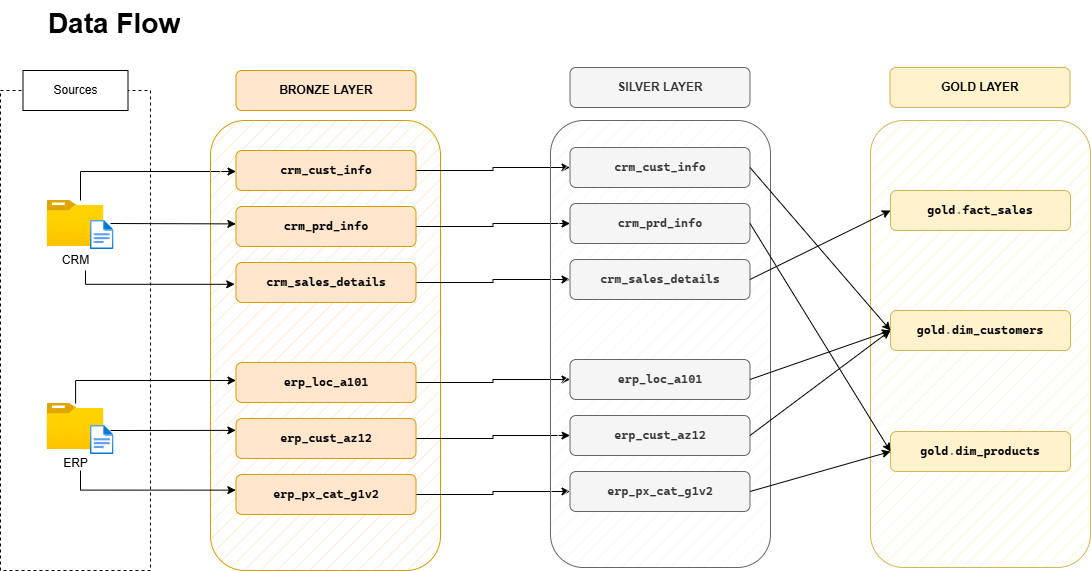

The diagram above was exported from draw.io. Its source (the exported page's mxGraphModel, read from the mxfile embedded in the PNG):
<mxGraphModel dx="872" dy="563" grid="1" gridSize="10" guides="1" tooltips="1" connect="1" arrows="1" fold="1" page="1" pageScale="1" pageWidth="850" pageHeight="1100" math="0" shadow="0">
  <root>
    <mxCell id="0" />
    <mxCell id="1" parent="0" />
    <mxCell id="5vYu7ZTFWnFM_FncMBj0-1" parent="1" style="rounded=0;whiteSpace=wrap;html=1;fillColor=none;dashed=1;" value="" vertex="1">
      <mxGeometry height="480" width="150" x="130" y="120" as="geometry" />
    </mxCell>
    <mxCell id="5vYu7ZTFWnFM_FncMBj0-2" parent="1" style="rounded=0;whiteSpace=wrap;html=1;" value="Sources" vertex="1">
      <mxGeometry height="40" width="105" x="152.5" y="100" as="geometry" />
    </mxCell>
    <mxCell id="5vYu7ZTFWnFM_FncMBj0-29" edge="1" parent="1" source="5vYu7ZTFWnFM_FncMBj0-3" style="edgeStyle=orthogonalEdgeStyle;rounded=0;orthogonalLoop=1;jettySize=auto;html=1;" target="5vYu7ZTFWnFM_FncMBj0-10">
      <mxGeometry relative="1" as="geometry">
        <Array as="points">
          <mxPoint x="210" y="201" />
        </Array>
      </mxGeometry>
    </mxCell>
    <mxCell id="5vYu7ZTFWnFM_FncMBj0-3" parent="1" style="image;aspect=fixed;html=1;points=[];align=center;fontSize=12;image=img/lib/azure2/general/Folder_Blank.svg;" value="CRM" vertex="1">
      <mxGeometry height="46" width="56.68" x="176.66" y="230" as="geometry" />
    </mxCell>
    <mxCell id="5vYu7ZTFWnFM_FncMBj0-4" parent="1" style="image;aspect=fixed;html=1;points=[];align=center;fontSize=12;image=img/lib/azure2/general/Folder_Blank.svg;" value="ERP" vertex="1">
      <mxGeometry height="46" width="56.68" x="176.66" y="433" as="geometry" />
    </mxCell>
    <mxCell id="5vYu7ZTFWnFM_FncMBj0-6" parent="1" style="image;aspect=fixed;html=1;points=[];align=center;fontSize=12;image=img/lib/azure2/general/File.svg;" value="" vertex="1">
      <mxGeometry height="29" width="23.53" x="220" y="250" as="geometry" />
    </mxCell>
    <mxCell id="5vYu7ZTFWnFM_FncMBj0-7" parent="1" style="image;aspect=fixed;html=1;points=[];align=center;fontSize=12;image=img/lib/azure2/general/File.svg;" value="" vertex="1">
      <mxGeometry height="29" width="23.53" x="220" y="455" as="geometry" />
    </mxCell>
    <mxCell id="5vYu7ZTFWnFM_FncMBj0-8" parent="1" style="rounded=1;whiteSpace=wrap;html=1;fillColor=#ffe6cc;strokeColor=#d79b00;fillStyle=hatch;" value="" vertex="1">
      <mxGeometry height="450" width="230" x="340" y="150" as="geometry" />
    </mxCell>
    <mxCell id="5vYu7ZTFWnFM_FncMBj0-9" parent="1" style="rounded=1;whiteSpace=wrap;html=1;fillColor=#ffe6cc;strokeColor=#d79b00;fillStyle=auto;fontStyle=1" value="BRONZE LAYER" vertex="1">
      <mxGeometry height="40" width="180" x="365.5" y="100" as="geometry" />
    </mxCell>
    <mxCell id="mOWm_IinvrnHdlttXvQg-5" edge="1" parent="1" source="5vYu7ZTFWnFM_FncMBj0-10" style="edgeStyle=orthogonalEdgeStyle;rounded=0;orthogonalLoop=1;jettySize=auto;html=1;entryX=0;entryY=0.5;entryDx=0;entryDy=0;" target="5vYu7ZTFWnFM_FncMBj0-40">
      <mxGeometry relative="1" as="geometry" />
    </mxCell>
    <mxCell id="5vYu7ZTFWnFM_FncMBj0-10" parent="1" style="rounded=1;whiteSpace=wrap;html=1;fillColor=#ffe6cc;strokeColor=#d79b00;fillStyle=auto;fontStyle=1" value="&lt;pre style=&quot;font-family: &amp;quot;Cascadia Mono&amp;quot;; font-size: 9pt;&quot;&gt;crm_cust_info&lt;/pre&gt;" vertex="1">
      <mxGeometry height="40" width="180" x="365.5" y="180" as="geometry" />
    </mxCell>
    <mxCell id="mOWm_IinvrnHdlttXvQg-6" edge="1" parent="1" source="5vYu7ZTFWnFM_FncMBj0-11" style="edgeStyle=orthogonalEdgeStyle;rounded=0;orthogonalLoop=1;jettySize=auto;html=1;entryX=0;entryY=0.5;entryDx=0;entryDy=0;" target="5vYu7ZTFWnFM_FncMBj0-41">
      <mxGeometry relative="1" as="geometry" />
    </mxCell>
    <mxCell id="5vYu7ZTFWnFM_FncMBj0-11" parent="1" style="rounded=1;whiteSpace=wrap;html=1;fillColor=#ffe6cc;strokeColor=#d79b00;fillStyle=auto;fontStyle=1" value="&lt;pre style=&quot;font-family: &amp;quot;Cascadia Mono&amp;quot;; font-size: 9pt;&quot;&gt;crm_prd_info&lt;/pre&gt;" vertex="1">
      <mxGeometry height="40" width="180" x="365.5" y="236" as="geometry" />
    </mxCell>
    <mxCell id="mOWm_IinvrnHdlttXvQg-7" edge="1" parent="1" source="5vYu7ZTFWnFM_FncMBj0-12" style="edgeStyle=orthogonalEdgeStyle;rounded=0;orthogonalLoop=1;jettySize=auto;html=1;entryX=0;entryY=0.5;entryDx=0;entryDy=0;" target="5vYu7ZTFWnFM_FncMBj0-42">
      <mxGeometry relative="1" as="geometry" />
    </mxCell>
    <mxCell id="5vYu7ZTFWnFM_FncMBj0-12" parent="1" style="rounded=1;whiteSpace=wrap;html=1;fillColor=#ffe6cc;strokeColor=#d79b00;fillStyle=auto;fontStyle=1" value="&lt;pre style=&quot;font-family: &amp;quot;Cascadia Mono&amp;quot;; font-size: 9pt;&quot;&gt;crm_sales_details&lt;/pre&gt;" vertex="1">
      <mxGeometry height="40" width="180" x="365.5" y="292" as="geometry" />
    </mxCell>
    <mxCell id="mOWm_IinvrnHdlttXvQg-8" edge="1" parent="1" source="5vYu7ZTFWnFM_FncMBj0-13" style="edgeStyle=orthogonalEdgeStyle;rounded=0;orthogonalLoop=1;jettySize=auto;html=1;" target="5vYu7ZTFWnFM_FncMBj0-43">
      <mxGeometry relative="1" as="geometry" />
    </mxCell>
    <mxCell id="5vYu7ZTFWnFM_FncMBj0-13" parent="1" style="rounded=1;whiteSpace=wrap;html=1;fillColor=#ffe6cc;strokeColor=#d79b00;fillStyle=auto;fontStyle=1" value="&lt;pre style=&quot;font-family: &amp;quot;Cascadia Mono&amp;quot;; font-size: 9pt;&quot;&gt;erp_loc_a101&lt;/pre&gt;" vertex="1">
      <mxGeometry height="40" width="180" x="365.5" y="392" as="geometry" />
    </mxCell>
    <mxCell id="mOWm_IinvrnHdlttXvQg-9" edge="1" parent="1" source="5vYu7ZTFWnFM_FncMBj0-14" style="edgeStyle=orthogonalEdgeStyle;rounded=0;orthogonalLoop=1;jettySize=auto;html=1;" target="5vYu7ZTFWnFM_FncMBj0-44">
      <mxGeometry relative="1" as="geometry" />
    </mxCell>
    <mxCell id="5vYu7ZTFWnFM_FncMBj0-14" parent="1" style="rounded=1;whiteSpace=wrap;html=1;fillColor=#ffe6cc;strokeColor=#d79b00;fillStyle=auto;fontStyle=1" value="&lt;pre style=&quot;font-family: &amp;quot;Cascadia Mono&amp;quot;; font-size: 9pt;&quot;&gt;erp_cust_az12&lt;/pre&gt;" vertex="1">
      <mxGeometry height="40" width="180" x="365.5" y="448" as="geometry" />
    </mxCell>
    <mxCell id="mOWm_IinvrnHdlttXvQg-10" edge="1" parent="1" source="5vYu7ZTFWnFM_FncMBj0-15" style="edgeStyle=orthogonalEdgeStyle;rounded=0;orthogonalLoop=1;jettySize=auto;html=1;" target="5vYu7ZTFWnFM_FncMBj0-45">
      <mxGeometry relative="1" as="geometry" />
    </mxCell>
    <mxCell id="5vYu7ZTFWnFM_FncMBj0-15" parent="1" style="rounded=1;whiteSpace=wrap;html=1;fillColor=#ffe6cc;strokeColor=#d79b00;fillStyle=auto;fontStyle=1" value="&lt;pre style=&quot;font-family: &amp;quot;Cascadia Mono&amp;quot;; font-size: 9pt;&quot;&gt;erp_px_cat_g1v2&lt;/pre&gt;" vertex="1">
      <mxGeometry height="40" width="180" x="365.5" y="504" as="geometry" />
    </mxCell>
    <mxCell id="5vYu7ZTFWnFM_FncMBj0-22" edge="1" parent="1" style="endArrow=classic;html=1;rounded=0;entryX=-0.001;entryY=0.435;entryDx=0;entryDy=0;entryPerimeter=0;" target="5vYu7ZTFWnFM_FncMBj0-11" value="">
      <mxGeometry height="50" relative="1" width="50" as="geometry">
        <mxPoint x="240" y="253" as="sourcePoint" />
        <mxPoint x="360" y="253" as="targetPoint" />
      </mxGeometry>
    </mxCell>
    <mxCell id="5vYu7ZTFWnFM_FncMBj0-23" edge="1" parent="1" style="edgeStyle=orthogonalEdgeStyle;rounded=0;orthogonalLoop=1;jettySize=auto;html=1;entryX=-0.007;entryY=0.545;entryDx=0;entryDy=0;entryPerimeter=0;" target="5vYu7ZTFWnFM_FncMBj0-12">
      <mxGeometry relative="1" as="geometry">
        <Array as="points">
          <mxPoint x="215" y="314" />
        </Array>
        <mxPoint x="215" y="300" as="sourcePoint" />
        <mxPoint x="360" y="314" as="targetPoint" />
      </mxGeometry>
    </mxCell>
    <mxCell id="5vYu7ZTFWnFM_FncMBj0-24" edge="1" parent="1" source="5vYu7ZTFWnFM_FncMBj0-4" style="edgeStyle=orthogonalEdgeStyle;rounded=0;orthogonalLoop=1;jettySize=auto;html=1;" target="5vYu7ZTFWnFM_FncMBj0-13">
      <mxGeometry relative="1" as="geometry">
        <Array as="points">
          <mxPoint x="205" y="410" />
        </Array>
      </mxGeometry>
    </mxCell>
    <mxCell id="5vYu7ZTFWnFM_FncMBj0-27" edge="1" parent="1" style="edgeStyle=orthogonalEdgeStyle;rounded=0;orthogonalLoop=1;jettySize=auto;html=1;entryX=-0.001;entryY=0.391;entryDx=0;entryDy=0;entryPerimeter=0;" target="5vYu7ZTFWnFM_FncMBj0-15">
      <mxGeometry relative="1" as="geometry">
        <Array as="points">
          <mxPoint x="210" y="520" />
        </Array>
        <mxPoint x="210" y="500" as="sourcePoint" />
        <mxPoint x="361" y="520" as="targetPoint" />
      </mxGeometry>
    </mxCell>
    <mxCell id="5vYu7ZTFWnFM_FncMBj0-30" edge="1" parent="1" style="endArrow=classic;html=1;rounded=0;entryX=-0.001;entryY=0.297;entryDx=0;entryDy=0;entryPerimeter=0;" target="5vYu7ZTFWnFM_FncMBj0-14" value="">
      <mxGeometry height="50" relative="1" width="50" as="geometry">
        <mxPoint x="240" y="460" as="sourcePoint" />
        <mxPoint x="361" y="460" as="targetPoint" />
      </mxGeometry>
    </mxCell>
    <mxCell id="5vYu7ZTFWnFM_FncMBj0-38" parent="1" style="rounded=1;whiteSpace=wrap;html=1;fillColor=#f5f5f5;strokeColor=#666666;fillStyle=hatch;fontColor=#333333;" value="" vertex="1">
      <mxGeometry height="447" width="220" x="680" y="150" as="geometry" />
    </mxCell>
    <mxCell id="5vYu7ZTFWnFM_FncMBj0-39" parent="1" style="rounded=1;whiteSpace=wrap;html=1;fillColor=#f5f5f5;strokeColor=#666666;fillStyle=auto;fontStyle=1;fontColor=#333333;" value="SILVER LAYER" vertex="1">
      <mxGeometry height="40" width="180" x="699.5" y="97" as="geometry" />
    </mxCell>
    <mxCell id="5vYu7ZTFWnFM_FncMBj0-40" parent="1" style="rounded=1;whiteSpace=wrap;html=1;fillColor=#f5f5f5;strokeColor=#666666;fillStyle=auto;fontStyle=1;fontColor=#333333;" value="&lt;pre style=&quot;font-family: &amp;quot;Cascadia Mono&amp;quot;; font-size: 9pt;&quot;&gt;crm_cust_info&lt;/pre&gt;" vertex="1">
      <mxGeometry height="40" width="180" x="699.5" y="177" as="geometry" />
    </mxCell>
    <mxCell id="5vYu7ZTFWnFM_FncMBj0-41" parent="1" style="rounded=1;whiteSpace=wrap;html=1;fillColor=#f5f5f5;strokeColor=#666666;fillStyle=auto;fontStyle=1;fontColor=#333333;" value="&lt;pre style=&quot;font-family: &amp;quot;Cascadia Mono&amp;quot;; font-size: 9pt;&quot;&gt;crm_prd_info&lt;/pre&gt;" vertex="1">
      <mxGeometry height="40" width="180" x="699.5" y="233" as="geometry" />
    </mxCell>
    <mxCell id="5vYu7ZTFWnFM_FncMBj0-42" parent="1" style="rounded=1;whiteSpace=wrap;html=1;fillColor=#f5f5f5;strokeColor=#666666;fillStyle=auto;fontStyle=1;fontColor=#333333;" value="&lt;pre style=&quot;font-family: &amp;quot;Cascadia Mono&amp;quot;; font-size: 9pt;&quot;&gt;crm_sales_details&lt;/pre&gt;" vertex="1">
      <mxGeometry height="40" width="180" x="699.5" y="289" as="geometry" />
    </mxCell>
    <mxCell id="5vYu7ZTFWnFM_FncMBj0-43" parent="1" style="rounded=1;whiteSpace=wrap;html=1;fillColor=#f5f5f5;strokeColor=#666666;fillStyle=auto;fontStyle=1;fontColor=#333333;" value="&lt;pre style=&quot;font-family: &amp;quot;Cascadia Mono&amp;quot;; font-size: 9pt;&quot;&gt;erp_loc_a101&lt;/pre&gt;" vertex="1">
      <mxGeometry height="40" width="180" x="699.5" y="389" as="geometry" />
    </mxCell>
    <mxCell id="5vYu7ZTFWnFM_FncMBj0-44" parent="1" style="rounded=1;whiteSpace=wrap;html=1;fillColor=#f5f5f5;strokeColor=#666666;fillStyle=auto;fontStyle=1;fontColor=#333333;" value="&lt;pre style=&quot;font-family: &amp;quot;Cascadia Mono&amp;quot;; font-size: 9pt;&quot;&gt;erp_cust_az12&lt;/pre&gt;" vertex="1">
      <mxGeometry height="40" width="180" x="699.5" y="445" as="geometry" />
    </mxCell>
    <mxCell id="5vYu7ZTFWnFM_FncMBj0-45" parent="1" style="rounded=1;whiteSpace=wrap;html=1;fillColor=#f5f5f5;strokeColor=#666666;fillStyle=auto;fontStyle=1;fontColor=#333333;" value="&lt;pre style=&quot;font-family: &amp;quot;Cascadia Mono&amp;quot;; font-size: 9pt;&quot;&gt;erp_px_cat_g1v2&lt;/pre&gt;" vertex="1">
      <mxGeometry height="40" width="180" x="699.5" y="501" as="geometry" />
    </mxCell>
    <mxCell id="hFtU4LlK1HG4CLFA83Bu-1" parent="1" style="rounded=1;whiteSpace=wrap;html=1;fillColor=#fff2cc;strokeColor=#d6b656;fillStyle=hatch;" value="" vertex="1">
      <mxGeometry height="447" width="220" x="1000" y="150" as="geometry" />
    </mxCell>
    <mxCell id="hFtU4LlK1HG4CLFA83Bu-2" parent="1" style="rounded=1;whiteSpace=wrap;html=1;fillColor=#fff2cc;strokeColor=#d6b656;fillStyle=auto;fontStyle=1;" value="GOLD LAYER" vertex="1">
      <mxGeometry height="40" width="180" x="1019.5" y="97" as="geometry" />
    </mxCell>
    <mxCell id="hFtU4LlK1HG4CLFA83Bu-3" parent="1" style="rounded=1;whiteSpace=wrap;html=1;fillColor=#fff2cc;strokeColor=#d6b656;fillStyle=auto;fontStyle=1;" value="&lt;pre style=&quot;font-family: &amp;quot;Cascadia Mono&amp;quot;; font-size: 9pt;&quot;&gt;gold&lt;span style=&quot;color:#808080&quot;&gt;.&lt;/span&gt;fact_sales&lt;/pre&gt;" vertex="1">
      <mxGeometry height="40" width="180" x="1020" y="220" as="geometry" />
    </mxCell>
    <mxCell id="hFtU4LlK1HG4CLFA83Bu-4" parent="1" style="rounded=1;whiteSpace=wrap;html=1;fillColor=#fff2cc;strokeColor=#d6b656;fillStyle=auto;fontStyle=1;" value="&lt;pre style=&quot;font-family: &amp;quot;Cascadia Mono&amp;quot;; font-size: 9pt;&quot;&gt;gold&lt;span style=&quot;color:#808080&quot;&gt;.&lt;/span&gt;dim_customers&lt;/pre&gt;" vertex="1">
      <mxGeometry height="40" width="180" x="1020" y="340" as="geometry" />
    </mxCell>
    <mxCell id="hFtU4LlK1HG4CLFA83Bu-5" parent="1" style="rounded=1;whiteSpace=wrap;html=1;fillColor=#fff2cc;strokeColor=#d6b656;fillStyle=auto;fontStyle=1;" value="&lt;pre style=&quot;font-family: &amp;quot;Cascadia Mono&amp;quot;; font-size: 9pt;&quot;&gt;gold&lt;span style=&quot;color:#808080&quot;&gt;.&lt;/span&gt;dim_products&lt;/pre&gt;" vertex="1">
      <mxGeometry height="40" width="180" x="1020" y="461" as="geometry" />
    </mxCell>
    <mxCell id="NPAPSugVnOpQrFr4IFjL-4" edge="1" parent="1" source="5vYu7ZTFWnFM_FncMBj0-43" style="endArrow=classic;html=1;rounded=0;exitX=1;exitY=0.5;exitDx=0;exitDy=0;entryX=0;entryY=0.5;entryDx=0;entryDy=0;" target="hFtU4LlK1HG4CLFA83Bu-4" value="">
      <mxGeometry height="50" relative="1" width="50" as="geometry">
        <mxPoint x="830" y="360" as="sourcePoint" />
        <mxPoint x="880" y="310" as="targetPoint" />
      </mxGeometry>
    </mxCell>
    <mxCell id="NPAPSugVnOpQrFr4IFjL-5" edge="1" parent="1" source="5vYu7ZTFWnFM_FncMBj0-44" style="endArrow=classic;html=1;rounded=0;exitX=1;exitY=0.5;exitDx=0;exitDy=0;entryX=0;entryY=0.5;entryDx=0;entryDy=0;" target="hFtU4LlK1HG4CLFA83Bu-4" value="">
      <mxGeometry height="50" relative="1" width="50" as="geometry">
        <mxPoint x="890" y="419" as="sourcePoint" />
        <mxPoint x="1030" y="370" as="targetPoint" />
      </mxGeometry>
    </mxCell>
    <mxCell id="NPAPSugVnOpQrFr4IFjL-6" edge="1" parent="1" source="5vYu7ZTFWnFM_FncMBj0-40" style="endArrow=classic;html=1;rounded=0;exitX=1;exitY=0.5;exitDx=0;exitDy=0;entryX=0;entryY=0.5;entryDx=0;entryDy=0;" target="hFtU4LlK1HG4CLFA83Bu-4" value="">
      <mxGeometry height="50" relative="1" width="50" as="geometry">
        <mxPoint x="830" y="360" as="sourcePoint" />
        <mxPoint x="880" y="310" as="targetPoint" />
      </mxGeometry>
    </mxCell>
    <mxCell id="NPAPSugVnOpQrFr4IFjL-7" edge="1" parent="1" source="5vYu7ZTFWnFM_FncMBj0-42" style="endArrow=classic;html=1;rounded=0;entryX=0;entryY=0.5;entryDx=0;entryDy=0;exitX=1;exitY=0.5;exitDx=0;exitDy=0;" target="hFtU4LlK1HG4CLFA83Bu-3" value="">
      <mxGeometry height="50" relative="1" width="50" as="geometry">
        <mxPoint x="830" y="360" as="sourcePoint" />
        <mxPoint x="880" y="310" as="targetPoint" />
      </mxGeometry>
    </mxCell>
    <mxCell id="NPAPSugVnOpQrFr4IFjL-8" edge="1" parent="1" source="5vYu7ZTFWnFM_FncMBj0-45" style="endArrow=classic;html=1;rounded=0;exitX=1;exitY=0.5;exitDx=0;exitDy=0;entryX=0;entryY=0.5;entryDx=0;entryDy=0;" target="hFtU4LlK1HG4CLFA83Bu-5" value="">
      <mxGeometry height="50" relative="1" width="50" as="geometry">
        <mxPoint x="830" y="360" as="sourcePoint" />
        <mxPoint x="880" y="310" as="targetPoint" />
      </mxGeometry>
    </mxCell>
    <mxCell id="NPAPSugVnOpQrFr4IFjL-9" edge="1" parent="1" source="5vYu7ZTFWnFM_FncMBj0-41" style="endArrow=classic;html=1;rounded=0;exitX=1;exitY=0.5;exitDx=0;exitDy=0;entryX=0;entryY=0.5;entryDx=0;entryDy=0;" target="hFtU4LlK1HG4CLFA83Bu-5" value="">
      <mxGeometry height="50" relative="1" width="50" as="geometry">
        <mxPoint x="890" y="531" as="sourcePoint" />
        <mxPoint x="1030" y="491" as="targetPoint" />
      </mxGeometry>
    </mxCell>
    <mxCell id="NPAPSugVnOpQrFr4IFjL-10" parent="1" style="text;html=1;whiteSpace=wrap;overflow=hidden;rounded=0;align=center;" value="&lt;h1 style=&quot;margin-top: 0px;&quot;&gt;&lt;font style=&quot;font-size: 28px;&quot;&gt;Data Flow&lt;/font&gt;&lt;/h1&gt;" vertex="1">
      <mxGeometry height="50" width="207.5" x="140" y="30" as="geometry" />
    </mxCell>
  </root>
</mxGraphModel>